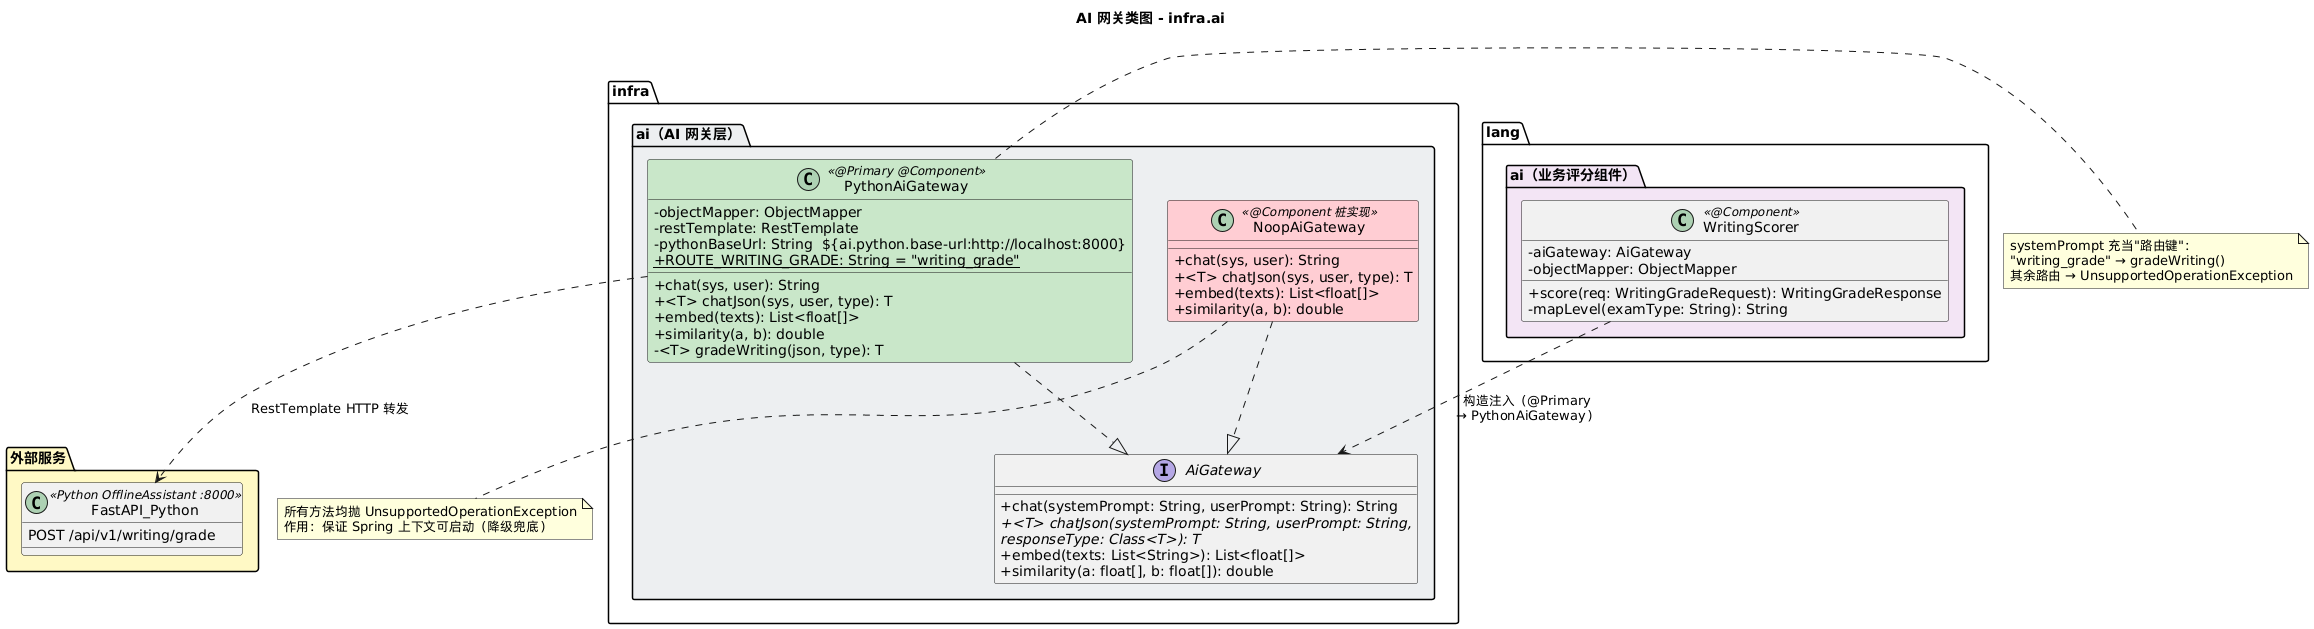

The diagram above was rendered by PlantUML. Its source (embedded in the PNG):
@startuml ai_gateway_class
title AI 网关类图 - infra.ai

skinparam classAttributeIconSize 0
skinparam shadowing false

package "infra.ai（AI 网关层）" #ECEFF1 {

    interface AiGateway {
        + chat(systemPrompt: String, userPrompt: String): String
        + {abstract}<T> chatJson(systemPrompt: String, userPrompt: String,\nresponseType: Class<T>): T
        + embed(texts: List<String>): List<float[]>
        + similarity(a: float[], b: float[]): double
    }

    class PythonAiGateway <<@Primary @Component>> #C8E6C9 {
        - objectMapper: ObjectMapper
        - restTemplate: RestTemplate
        - pythonBaseUrl: String  ${ai.python.base-url:http://localhost:8000}
        + {static} ROUTE_WRITING_GRADE: String = "writing_grade"
        + chat(sys, user): String
        + <T> chatJson(sys, user, type): T
        + embed(texts): List<float[]>
        + similarity(a, b): double
        - <T> gradeWriting(json, type): T
    }

    class NoopAiGateway <<@Component 桩实现>> #FFCDD2 {
        + chat(sys, user): String
        + <T> chatJson(sys, user, type): T
        + embed(texts): List<float[]>
        + similarity(a, b): double
    }
}

package "lang.ai（业务评分组件）" #F3E5F5 {
    class WritingScorer <<@Component>> {
        - aiGateway: AiGateway
        - objectMapper: ObjectMapper
        + score(req: WritingGradeRequest): WritingGradeResponse
        - mapLevel(examType: String): String
    }
}

package "外部服务" #FFF9C4 {
    class FastAPI_Python <<Python OfflineAssistant :8000>> {
        POST /api/v1/writing/grade
    }
}

PythonAiGateway ..|> AiGateway
NoopAiGateway ..|> AiGateway
WritingScorer ..> AiGateway : 构造注入（@Primary\n→ PythonAiGateway）
PythonAiGateway ..> FastAPI_Python : RestTemplate HTTP 转发

note bottom of NoopAiGateway
  所有方法均抛 UnsupportedOperationException
  作用：保证 Spring 上下文可启动（降级兜底）
end note

note right of PythonAiGateway
  systemPrompt 充当"路由键"：
  "writing_grade" → gradeWriting()
  其余路由 → UnsupportedOperationException
end note

@enduml